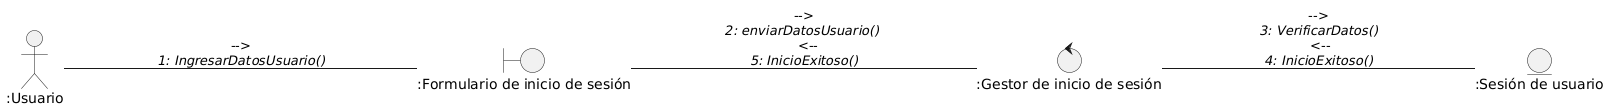

The diagram above was rendered by PlantUML. Its source (embedded in the PNG):
@startuml
left to right direction

Actor ":Usuario" as u

entity ":Sesión de usuario" as sesion
control ":Gestor de inicio de sesión" as gestor
boundary ":Formulario de inicio de sesión" as reg

u ---- reg : -->\n//1: IngresarDatosUsuario()//
reg ---- gestor : -->\n//2: enviarDatosUsuario()// \n  <--\n//5: InicioExitoso()// 
gestor ---- sesion : -->\n //3: VerificarDatos()// \n <--\n//4: InicioExitoso()//
@enduml